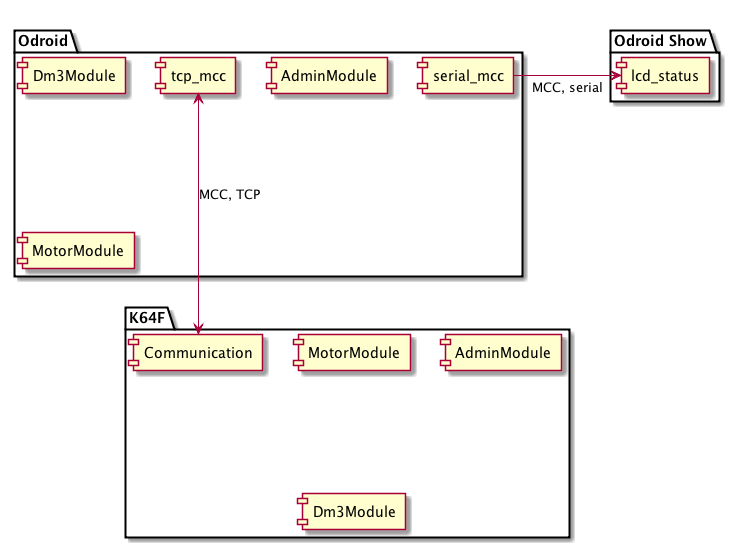

The diagram above was rendered by PlantUML. Its source (embedded in the PNG):
@startuml
' URL to diagram:
'   http://www.plantuml.com/plantuml/svg/XLHTQzim57tthxZa9IrCORJR7iOeJHqsp6gMaUwf2q6LD4VKqZMIJCP6_tkl_DN4teSVR7FFkLz7nxxsWRjGcp99_AEs5NVSW5CYS5kK2dudq5qEQojJT5Ovk7WxXFVSoeFJ8IWBmTLg06xGIULIBD51gOjzU2W9VJfki-RYaHSgvpyt-fU2YzT9KhKXc7r-z-RZ3BW7ZUqC0as5Lja0zoaQKrijUD1ejorfHxWP4tCCw7AKTQbwcecXCMyfZRQdF1v3OzxAN9wofBcCAmrJVv4EjMpcHZcPsokdURapGcnRHYJlskY_MtLKQjVB-xyLkencZR_bZENfSlueKH3LU70AnUKdwyDcZuTM0p_He1IqSU2XzaUbF2Ni28dbvY1Ah2LaDYWoMo0Bpk4f0RfRbDGarrAIC--qShC6ZDVzJUsrLTx3BHPQRFlmYWSEIo48QVgjbW0TfcE37rmeo78UzX6DpmawoxAWZ6yMQjxYF107bLJyWNkYhD67mgdDrzllzcYe3Gcf9AmT2hzjrg1RRovOI3pOnOifvvsZZe36r2S-0SPS_9eOkng91-_XB4_JLz0IpvENOu8FZCMQCQchEh3lqlLvF4Hg_-bR1YtlQf2VmiD9jDXPBzDOSs1rnNgGX6Piq6jAfJ8zIDJ5OYnMSgsifD_ICm00
skinparam rectangle {
        roundCorner 25
        handwritten true
        BorderColor lightblue
}

skinparam PackageMaxSize 20

package "K64F" as io{
    component [Communication] as io_comm
    component [MotorModule] as io_motor
    component [AdminModule] as io_admin
    component [Dm3Module] as io_dm3
}

package "Odroid" as od{
    component [serial_mcc] as odroid_serial
    component [Dm3Module] as odroid_dm3        
    component [AdminModule] as odroid_admin        
    component [MotorModule] as odroid_motor
    component [tcp_mcc] as odroid_tcp
}



package "Odroid Show" as os{
    component [lcd_status] as odroidshow_lcd
}

' cloud Internet {
' }
 
' node "Middle Tier" {
'     [Business Logic]
'     [Data Access] as DA  
'     interface IMath as Math
'     interface "IItems" as Items
' } 

' database "PostgreSQL\n" {
'     [Stored Procs]
' }

' io_admin .down. io_motor
' io_dm3 .down. io_comm
odroid_serial --right--> odroidshow_lcd : (MCC, serial)
odroid_tcp <--down--> io_comm : (MCC, TCP)




' GUI -down-> Internet
' Internet -down-( Math
' [Business Logic] -up- Math
' DA -- Items
' [Business Logic] --( Items
' DA .. [Stored Procs]

@enduml